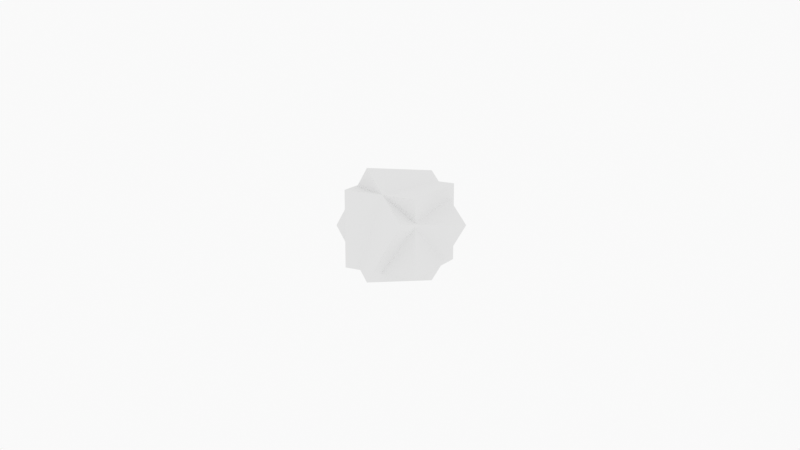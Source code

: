 # Source: untitled.blend  (saved by Blender 3.2.14; exported with 4.5.12 LTS)
import bpy
from mathutils import Matrix  # noqa: F401  (used for matrix-valued properties, if any)

bpy.ops.wm.read_factory_settings(use_empty=True)
scene = bpy.context.scene
scene.name = 'Scene'

# ---- collections
col_collection = bpy.data.collections.new('Collection'); scene.collection.children.link(col_collection)
col_camera = bpy.data.collections.new('Camera'); scene.collection.children.link(col_camera)

# ---- materials (node trees are filled in below, after node groups)
mat_solid_stroke = bpy.data.materials.new('Solid Stroke')
mat_solid_stroke.use_transparent_shadow = False
mat_squares_stroke = bpy.data.materials.new('Squares Stroke')
mat_squares_stroke.use_transparent_shadow = False
mat_solid_fill = bpy.data.materials.new('Solid Fill')
mat_solid_fill.use_transparent_shadow = False
mat_dots_stroke = bpy.data.materials.new('Dots Stroke')
mat_dots_stroke.use_transparent_shadow = False

# ---- material node trees
mat_dots_stroke.use_nodes = True; mat_dots_stroke.node_tree.nodes.clear()
_N = mat_dots_stroke.node_tree.nodes; _L = mat_dots_stroke.node_tree.links
n0 = _N.new('ShaderNodeOutputMaterial'); n0.name = 'Material Output'; n0.location = (300, 300)
n1 = _N.new('ShaderNodeBsdfPrincipled'); n1.name = 'Principled BSDF'; n1.location = (10, 300)
n1.distribution = 'GGX'
n1.subsurface_method = 'RANDOM_WALK_SKIN'
n1.inputs[2].default_value = 0.4
n1.inputs[3].default_value = 1.45
n1.inputs[27].default_value = (0.0, 0.0, 0.0, 1.0)
n1.inputs[28].default_value = 1.0
_L.new(n1.outputs[0], n0.inputs[0])
n0.is_active_output = True

# ---- world
world_world = bpy.data.worlds.new('World'); scene.world = world_world
world_world.use_nodes = True; world_world.node_tree.nodes.clear()
_N = world_world.node_tree.nodes; _L = world_world.node_tree.links
n0 = _N.new('ShaderNodeOutputWorld'); n0.name = 'World Output'; n0.location = (300, 300)
n1 = _N.new('ShaderNodeBackground'); n1.name = 'Background'; n1.location = (10, 300)
n1.inputs[0].default_value = (0.9513, 0.9513, 0.9513, 1.0)
_L.new(n1.outputs[0], n0.inputs[0])
n0.is_active_output = True
world_world.color = (0.9513, 0.9513, 0.9513)
world_world.use_sun_shadow = False
world_world.sun_shadow_jitter_overblur = 0.0

# ---- cameras
cam_camera = bpy.data.cameras.new('Camera')
cam_camera.display_size = 2.0

# ---- meshes
me_cube = bpy.data.meshes.new('Cube')
me_cube.from_pydata([(-1.0, -1.0, -1.0), (-1.0, -1.0, 1.0), (-1.0, 1.0, -1.0), (-1.0, 1.0, 1.0), (1.0, -1.0, -1.0), (1.0, -1.0, 1.0), (1.0, 1.0, -1.0), (1.0, 1.0, 1.0), (-1.023, -1e+06, -1.0), (-1.023, -1e+06, 1.0), (-0.9766, 1e+06, -1.0), (-0.9766, 1e+06, 1.0), (0.9766, -1e+06, -1.0), (0.9766, -1e+06, 1.0), (1.023, 1e+06, -1.0), (1.023, 1e+06, 1.0), (-1.008, -1.0, -1e+06), (-0.9922, -1.0, 1e+06), (-1.008, 1.0, -1e+06), (-0.9922, 1.0, 1e+06), (0.9922, -1.0, -1e+06), (1.008, -1.0, 1e+06), (0.9922, 1.0, -1e+06), (1.008, 1.0, 1e+06), (-1e+06, -1.021, -1.0), (-1e+06, -1.021, 1.0), (-1e+06, 0.9785, -1.0), (-1e+06, 0.9785, 1.0), (1e+06, -0.9785, -1.0), (1e+06, -0.9785, 1.0), (1e+06, 1.021, -1.0), (1e+06, 1.021, 1.0)], [(10, 8), (9, 11), (12, 14), (15, 13), (16, 17), (19, 18), (23, 22), (21, 20), (30, 26), (27, 31), (24, 28), (29, 25)], [(0, 1, 3, 2), (2, 3, 7, 6), (6, 7, 5, 4), (4, 5, 1, 0), (2, 6, 4, 0), (7, 3, 1, 5)])
_uv = me_cube.uv_layers.new(name='UVMap')
_uv.uv.foreach_set('vector', [0.375, 0.0, 0.625, 0.0, 0.625, 0.25, 0.375, 0.25, 0.375, 0.25, 0.625, 0.25, 0.625, 0.5, 0.375, 0.5, 0.375, 0.5, 0.625, 0.5, 0.625, 0.75, 0.375, 0.75, 0.375, 0.75, 0.625, 0.75, 0.625, 1.0, 0.375, 1.0, 0.125, 0.5, 0.375, 0.5, 0.375, 0.75, 0.125, 0.75, 0.625, 0.5, 0.875, 0.5, 0.875, 0.75, 0.625, 0.75])
_ca = me_cube.color_attributes.new('Col', 'BYTE_COLOR', 'CORNER')
_ca.data.foreach_set('color', [1.0, 1.0, 1.0, 1.0, 1.0, 1.0, 1.0, 1.0, 1.0, 1.0, 1.0, 1.0, 1.0, 1.0, 1.0, 1.0, 1.0, 1.0, 1.0, 1.0, 1.0, 1.0, 1.0, 1.0, 1.0, 1.0, 1.0, 1.0, 1.0, 1.0, 1.0, 1.0, 1.0, 1.0, 1.0, 1.0, 1.0, 1.0, 1.0, 1.0, 1.0, 1.0, 1.0, 1.0, 1.0, 1.0, 1.0, 1.0, 1.0, 1.0, 1.0, 1.0, 1.0, 1.0, 1.0, 1.0, 1.0, 1.0, 1.0, 1.0, 1.0, 1.0, 1.0, 1.0, 1.0, 1.0, 1.0, 1.0, 1.0, 1.0, 1.0, 1.0, 1.0, 1.0, 1.0, 1.0, 1.0, 1.0, 1.0, 1.0, 1.0, 1.0, 1.0, 1.0, 1.0, 1.0, 1.0, 1.0, 1.0, 1.0, 1.0, 1.0, 1.0, 1.0, 1.0, 1.0])
me_cube.update()
me_cube_001 = bpy.data.meshes.new('Cube.001')
me_cube_001.from_pydata([(-1.0, -1.0, -1.0), (-1.0, -1.0, 1.0), (-1.0, 1.0, -1.0), (-1.0, 1.0, 1.0), (1.0, -1.0, -1.0), (1.0, -1.0, 1.0), (1.0, 1.0, -1.0), (1.0, 1.0, 1.0), (-1e+07, -0.75, -1.25), (-1e+07, -0.75, 0.75), (-1e+07, 1.25, -1.25), (-1e+07, 1.25, 0.75), (1e+07, -1.25, -0.75), (1e+07, -1.25, 1.25), (1e+07, 0.75, -0.75), (1e+07, 0.75, 1.25), (-0.75, -0.5, -1e+07), (-1.25, -1.5, 1e+07), (-0.75, 1.5, -1e+07), (-1.25, 0.5, 1e+07), (1.25, -0.5, -1e+07), (0.75, -1.5, 1e+07), (1.25, 1.5, -1e+07), (0.75, 0.5, 1e+07), (-1.0, -1e+06, -1.0), (-1.0, -1e+06, 1.0), (-1.0, 1e+06, -1.0), (-1.0, 1e+06, 1.0), (1.0, -1e+06, -1.0), (1.0, -1e+06, 1.0), (1.0, 1e+06, -1.0), (1.0, 1e+06, 1.0)], [(14, 10), (11, 15), (8, 12), (13, 9), (16, 17), (19, 18), (23, 22), (21, 20), (26, 24), (25, 27), (28, 30), (31, 29)], [(0, 1, 3, 2), (2, 3, 7, 6), (6, 7, 5, 4), (4, 5, 1, 0), (2, 6, 4, 0), (7, 3, 1, 5)])
_uv = me_cube_001.uv_layers.new(name='UVMap')
_uv.uv.foreach_set('vector', [0.375, 0.0, 0.625, 0.0, 0.625, 0.25, 0.375, 0.25, 0.375, 0.25, 0.625, 0.25, 0.625, 0.5, 0.375, 0.5, 0.375, 0.5, 0.625, 0.5, 0.625, 0.75, 0.375, 0.75, 0.375, 0.75, 0.625, 0.75, 0.625, 1.0, 0.375, 1.0, 0.125, 0.5, 0.375, 0.5, 0.375, 0.75, 0.125, 0.75, 0.625, 0.5, 0.875, 0.5, 0.875, 0.75, 0.625, 0.75])
_ca = me_cube_001.color_attributes.new('Col', 'BYTE_COLOR', 'CORNER')
_ca.data.foreach_set('color', [1.0, 1.0, 1.0, 1.0, 1.0, 1.0, 1.0, 1.0, 1.0, 1.0, 1.0, 1.0, 1.0, 1.0, 1.0, 1.0, 1.0, 1.0, 1.0, 1.0, 1.0, 1.0, 1.0, 1.0, 1.0, 1.0, 1.0, 1.0, 1.0, 1.0, 1.0, 1.0, 1.0, 1.0, 1.0, 1.0, 1.0, 1.0, 1.0, 1.0, 1.0, 1.0, 1.0, 1.0, 1.0, 1.0, 1.0, 1.0, 1.0, 1.0, 1.0, 1.0, 1.0, 1.0, 1.0, 1.0, 1.0, 1.0, 1.0, 1.0, 1.0, 1.0, 1.0, 1.0, 1.0, 1.0, 1.0, 1.0, 1.0, 1.0, 1.0, 1.0, 1.0, 1.0, 1.0, 1.0, 1.0, 1.0, 1.0, 1.0, 1.0, 1.0, 1.0, 1.0, 1.0, 1.0, 1.0, 1.0, 1.0, 1.0, 1.0, 1.0, 1.0, 1.0, 1.0, 1.0])
me_cube_001.update()

# ---- objects
ob_stroke = bpy.data.objects.new('Stroke', None)
ob_cube = bpy.data.objects.new('Cube', me_cube)
ob_cube_001 = bpy.data.objects.new('Cube.001', me_cube_001)
ob_camera = bpy.data.objects.new('Camera', cam_camera)

# ---- transforms, parenting, visibility, modifiers, constraints
ob_stroke.location = (0.0, 0.0, 0.0)
ob_stroke.empty_display_size = 0.2
ob_stroke.empty_image_offset = (0.0, 0.0)
ob_stroke.empty_image_side = 'FRONT'
ob_stroke.use_grease_pencil_lights = True
ob_stroke.lineart.crease_threshold = 0.0
ob_cube.location = (0.0, 2.0, 0.0)
ob_cube.rotation_euler = (0.228, 0.1298, -0.5087)
ob_cube.scale = (0.5, 0.5, 0.5)
ob_cube_001.location = (0.0, 2.0, 0.0)
ob_cube_001.rotation_euler = (0.7854, -0.0, 0.6156)
ob_cube_001.scale = (0.5, 0.5, 0.5)
ob_camera.location = (0.0, -12.0, 0.0)
ob_camera.rotation_euler = (1.571, -0.0, -0.0)
ob_camera.empty_image_side = 'FRONT'
ob_camera.lineart.crease_threshold = 0.0

# ---- collection membership
col_collection.objects.link(ob_stroke)
col_collection.objects.link(ob_cube)
col_collection.objects.link(ob_cube_001)
col_camera.objects.link(ob_camera)

# ---- scene / render settings (as saved in the file)
scene.camera = ob_camera
scene.frame_start = 1; scene.frame_end = 250; scene.frame_set(1)
scene.render.engine = 'BLENDER_EEVEE_NEXT'
scene.cycles.sampling_pattern = 'TABULATED_SOBOL'
scene.cycles.use_light_tree = False
scene.view_settings.view_transform = 'Standard'
bpy.context.view_layer.update()
